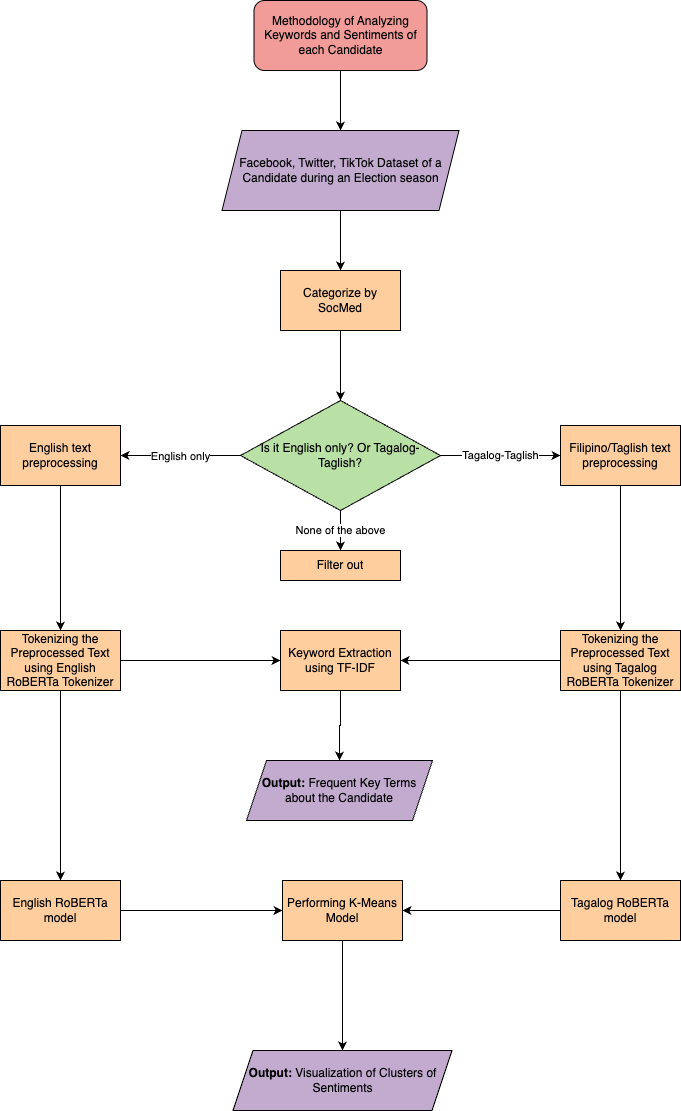

The diagram above was exported from draw.io. Its source (the exported page's mxGraphModel, read from the mxfile embedded in the PNG):
<mxGraphModel dx="1186" dy="512" grid="1" gridSize="10" guides="1" tooltips="1" connect="1" arrows="1" fold="1" page="1" pageScale="1" pageWidth="827" pageHeight="1169" math="0" shadow="0">
  <root>
    <mxCell id="WIyWlLk6GJQsqaUBKTNV-0" />
    <mxCell id="WIyWlLk6GJQsqaUBKTNV-1" parent="WIyWlLk6GJQsqaUBKTNV-0" />
    <mxCell id="vhf0cPPhixlQra71H93g-2" value="" style="edgeStyle=orthogonalEdgeStyle;rounded=0;orthogonalLoop=1;jettySize=auto;html=1;entryX=0.5;entryY=0;entryDx=0;entryDy=0;" parent="WIyWlLk6GJQsqaUBKTNV-1" source="WIyWlLk6GJQsqaUBKTNV-3" target="RdiUtbAPDBtvgB_jw0EF-6" edge="1">
      <mxGeometry relative="1" as="geometry" />
    </mxCell>
    <mxCell id="WIyWlLk6GJQsqaUBKTNV-3" value="Methodology of Analyzing Keywords and Sentiments of each Candidate" style="rounded=1;whiteSpace=wrap;html=1;fontSize=12;glass=0;strokeWidth=1;shadow=0;fillColor=#F19C99;" parent="WIyWlLk6GJQsqaUBKTNV-1" vertex="1">
      <mxGeometry x="327.5" y="30" width="173" height="70" as="geometry" />
    </mxCell>
    <mxCell id="vhf0cPPhixlQra71H93g-4" value="" style="edgeStyle=orthogonalEdgeStyle;rounded=0;orthogonalLoop=1;jettySize=auto;html=1;" parent="WIyWlLk6GJQsqaUBKTNV-1" source="vhf0cPPhixlQra71H93g-0" target="vhf0cPPhixlQra71H93g-3" edge="1">
      <mxGeometry relative="1" as="geometry" />
    </mxCell>
    <mxCell id="vhf0cPPhixlQra71H93g-0" value="Categorize by SocMed" style="rounded=0;whiteSpace=wrap;html=1;fillColor=#FFCE9F;" parent="WIyWlLk6GJQsqaUBKTNV-1" vertex="1">
      <mxGeometry x="354" y="300" width="120" height="60" as="geometry" />
    </mxCell>
    <mxCell id="vhf0cPPhixlQra71H93g-6" value="Tagalog-Taglish" style="edgeStyle=orthogonalEdgeStyle;rounded=0;orthogonalLoop=1;jettySize=auto;html=1;" parent="WIyWlLk6GJQsqaUBKTNV-1" source="vhf0cPPhixlQra71H93g-3" target="vhf0cPPhixlQra71H93g-5" edge="1">
      <mxGeometry relative="1" as="geometry" />
    </mxCell>
    <mxCell id="vhf0cPPhixlQra71H93g-10" value="" style="edgeStyle=orthogonalEdgeStyle;rounded=0;orthogonalLoop=1;jettySize=auto;html=1;" parent="WIyWlLk6GJQsqaUBKTNV-1" source="vhf0cPPhixlQra71H93g-3" target="vhf0cPPhixlQra71H93g-9" edge="1">
      <mxGeometry relative="1" as="geometry" />
    </mxCell>
    <mxCell id="vhf0cPPhixlQra71H93g-11" value="English only" style="edgeLabel;html=1;align=center;verticalAlign=middle;resizable=0;points=[];" parent="vhf0cPPhixlQra71H93g-10" connectable="0" vertex="1">
      <mxGeometry x="0.025" y="4" relative="1" as="geometry">
        <mxPoint y="-4" as="offset" />
      </mxGeometry>
    </mxCell>
    <mxCell id="vhf0cPPhixlQra71H93g-31" value="None of the above" style="edgeStyle=orthogonalEdgeStyle;rounded=0;orthogonalLoop=1;jettySize=auto;html=1;" parent="WIyWlLk6GJQsqaUBKTNV-1" source="vhf0cPPhixlQra71H93g-3" target="vhf0cPPhixlQra71H93g-30" edge="1">
      <mxGeometry relative="1" as="geometry" />
    </mxCell>
    <mxCell id="vhf0cPPhixlQra71H93g-3" value="Is it English only? Or Tagalog-Taglish?" style="rhombus;whiteSpace=wrap;html=1;rounded=0;fillColor=#B9E0A5;" parent="WIyWlLk6GJQsqaUBKTNV-1" vertex="1">
      <mxGeometry x="314" y="430" width="200" height="110" as="geometry" />
    </mxCell>
    <mxCell id="vhf0cPPhixlQra71H93g-29" style="edgeStyle=orthogonalEdgeStyle;rounded=0;orthogonalLoop=1;jettySize=auto;html=1;exitX=0.5;exitY=1;exitDx=0;exitDy=0;entryX=0.5;entryY=0;entryDx=0;entryDy=0;" parent="WIyWlLk6GJQsqaUBKTNV-1" source="vhf0cPPhixlQra71H93g-5" target="RdiUtbAPDBtvgB_jw0EF-3" edge="1">
      <mxGeometry relative="1" as="geometry">
        <mxPoint x="694" y="590" as="targetPoint" />
      </mxGeometry>
    </mxCell>
    <mxCell id="vhf0cPPhixlQra71H93g-5" value="Filipino/Taglish text preprocessing" style="rounded=0;whiteSpace=wrap;html=1;fillColor=#FFCE9F;" parent="WIyWlLk6GJQsqaUBKTNV-1" vertex="1">
      <mxGeometry x="634" y="455" width="120" height="60" as="geometry" />
    </mxCell>
    <mxCell id="vhf0cPPhixlQra71H93g-13" value="" style="edgeStyle=orthogonalEdgeStyle;rounded=0;orthogonalLoop=1;jettySize=auto;html=1;entryX=0.5;entryY=0;entryDx=0;entryDy=0;" parent="WIyWlLk6GJQsqaUBKTNV-1" source="vhf0cPPhixlQra71H93g-9" target="RdiUtbAPDBtvgB_jw0EF-0" edge="1">
      <mxGeometry relative="1" as="geometry">
        <mxPoint x="133.99999999999977" y="590" as="targetPoint" />
      </mxGeometry>
    </mxCell>
    <mxCell id="vhf0cPPhixlQra71H93g-9" value="English text preprocessing" style="whiteSpace=wrap;html=1;rounded=0;fillColor=#FFCE9F;" parent="WIyWlLk6GJQsqaUBKTNV-1" vertex="1">
      <mxGeometry x="74" y="455" width="120" height="60" as="geometry" />
    </mxCell>
    <mxCell id="vhf0cPPhixlQra71H93g-17" value="" style="edgeStyle=orthogonalEdgeStyle;rounded=0;orthogonalLoop=1;jettySize=auto;html=1;exitX=1;exitY=0.5;exitDx=0;exitDy=0;" parent="WIyWlLk6GJQsqaUBKTNV-1" source="RdiUtbAPDBtvgB_jw0EF-0" target="vhf0cPPhixlQra71H93g-16" edge="1">
      <mxGeometry relative="1" as="geometry" />
    </mxCell>
    <mxCell id="vhf0cPPhixlQra71H93g-18" style="edgeStyle=orthogonalEdgeStyle;rounded=0;orthogonalLoop=1;jettySize=auto;html=1;exitX=0;exitY=0.5;exitDx=0;exitDy=0;entryX=1;entryY=0.5;entryDx=0;entryDy=0;" parent="WIyWlLk6GJQsqaUBKTNV-1" source="RdiUtbAPDBtvgB_jw0EF-3" target="vhf0cPPhixlQra71H93g-16" edge="1">
      <mxGeometry relative="1" as="geometry" />
    </mxCell>
    <mxCell id="RdiUtbAPDBtvgB_jw0EF-9" style="edgeStyle=orthogonalEdgeStyle;rounded=0;orthogonalLoop=1;jettySize=auto;html=1;" parent="WIyWlLk6GJQsqaUBKTNV-1" source="vhf0cPPhixlQra71H93g-16" target="RdiUtbAPDBtvgB_jw0EF-8" edge="1">
      <mxGeometry relative="1" as="geometry" />
    </mxCell>
    <mxCell id="vhf0cPPhixlQra71H93g-16" value="Keyword Extraction using TF-IDF" style="whiteSpace=wrap;html=1;rounded=0;fillColor=#FFCE9F;" parent="WIyWlLk6GJQsqaUBKTNV-1" vertex="1">
      <mxGeometry x="354" y="660" width="120" height="60" as="geometry" />
    </mxCell>
    <mxCell id="vhf0cPPhixlQra71H93g-24" value="" style="edgeStyle=orthogonalEdgeStyle;rounded=0;orthogonalLoop=1;jettySize=auto;html=1;" parent="WIyWlLk6GJQsqaUBKTNV-1" source="vhf0cPPhixlQra71H93g-19" target="vhf0cPPhixlQra71H93g-23" edge="1">
      <mxGeometry relative="1" as="geometry" />
    </mxCell>
    <mxCell id="vhf0cPPhixlQra71H93g-19" value="English RoBERTa model" style="whiteSpace=wrap;html=1;rounded=0;fillColor=#FFCE9F;" parent="WIyWlLk6GJQsqaUBKTNV-1" vertex="1">
      <mxGeometry x="74" y="910" width="120" height="60" as="geometry" />
    </mxCell>
    <mxCell id="vhf0cPPhixlQra71H93g-25" style="edgeStyle=orthogonalEdgeStyle;rounded=0;orthogonalLoop=1;jettySize=auto;html=1;exitX=0;exitY=0.5;exitDx=0;exitDy=0;" parent="WIyWlLk6GJQsqaUBKTNV-1" source="vhf0cPPhixlQra71H93g-21" target="vhf0cPPhixlQra71H93g-23" edge="1">
      <mxGeometry relative="1" as="geometry" />
    </mxCell>
    <mxCell id="vhf0cPPhixlQra71H93g-21" value="Tagalog RoBERTa model" style="whiteSpace=wrap;html=1;rounded=0;fillColor=#FFCE9F;" parent="WIyWlLk6GJQsqaUBKTNV-1" vertex="1">
      <mxGeometry x="634" y="910" width="120" height="60" as="geometry" />
    </mxCell>
    <mxCell id="vhf0cPPhixlQra71H93g-27" value="" style="edgeStyle=orthogonalEdgeStyle;rounded=0;orthogonalLoop=1;jettySize=auto;html=1;" parent="WIyWlLk6GJQsqaUBKTNV-1" source="vhf0cPPhixlQra71H93g-23" target="vhf0cPPhixlQra71H93g-26" edge="1">
      <mxGeometry relative="1" as="geometry" />
    </mxCell>
    <mxCell id="vhf0cPPhixlQra71H93g-26" value="&lt;b&gt;Output:&amp;nbsp;&lt;/b&gt;Visualization of Clusters of Sentiments" style="shape=parallelogram;perimeter=parallelogramPerimeter;whiteSpace=wrap;html=1;fixedSize=1;rounded=0;fillColor=#C3ABD0;" parent="WIyWlLk6GJQsqaUBKTNV-1" vertex="1">
      <mxGeometry x="306.5" y="1080" width="219" height="60" as="geometry" />
    </mxCell>
    <mxCell id="vhf0cPPhixlQra71H93g-30" value="Filter out" style="whiteSpace=wrap;html=1;fillColor=#FFCE9F;rounded=0;" parent="WIyWlLk6GJQsqaUBKTNV-1" vertex="1">
      <mxGeometry x="354" y="580" width="120" height="30" as="geometry" />
    </mxCell>
    <mxCell id="vhf0cPPhixlQra71H93g-23" value="Performing K-Means Model" style="whiteSpace=wrap;html=1;rounded=0;fillColor=#FFCE9F;" parent="WIyWlLk6GJQsqaUBKTNV-1" vertex="1">
      <mxGeometry x="356" y="910" width="120" height="60" as="geometry" />
    </mxCell>
    <mxCell id="RdiUtbAPDBtvgB_jw0EF-2" style="edgeStyle=orthogonalEdgeStyle;rounded=0;orthogonalLoop=1;jettySize=auto;html=1;exitX=0.5;exitY=1;exitDx=0;exitDy=0;entryX=0.5;entryY=0;entryDx=0;entryDy=0;" parent="WIyWlLk6GJQsqaUBKTNV-1" source="RdiUtbAPDBtvgB_jw0EF-0" target="vhf0cPPhixlQra71H93g-19" edge="1">
      <mxGeometry relative="1" as="geometry" />
    </mxCell>
    <mxCell id="RdiUtbAPDBtvgB_jw0EF-0" value="Tokenizing the Preprocessed Text using English RoBERTa Tokenizer" style="whiteSpace=wrap;html=1;rounded=0;fillColor=#FFCE9F;" parent="WIyWlLk6GJQsqaUBKTNV-1" vertex="1">
      <mxGeometry x="74" y="660" width="120" height="60" as="geometry" />
    </mxCell>
    <mxCell id="RdiUtbAPDBtvgB_jw0EF-4" style="edgeStyle=orthogonalEdgeStyle;rounded=0;orthogonalLoop=1;jettySize=auto;html=1;exitX=0.5;exitY=1;exitDx=0;exitDy=0;entryX=0.5;entryY=0;entryDx=0;entryDy=0;" parent="WIyWlLk6GJQsqaUBKTNV-1" source="RdiUtbAPDBtvgB_jw0EF-3" target="vhf0cPPhixlQra71H93g-21" edge="1">
      <mxGeometry relative="1" as="geometry" />
    </mxCell>
    <mxCell id="RdiUtbAPDBtvgB_jw0EF-3" value="Tokenizing the Preprocessed Text using Tagalog RoBERTa Tokenizer" style="whiteSpace=wrap;html=1;rounded=0;fillColor=#FFCE9F;" parent="WIyWlLk6GJQsqaUBKTNV-1" vertex="1">
      <mxGeometry x="634" y="660" width="120" height="60" as="geometry" />
    </mxCell>
    <mxCell id="RdiUtbAPDBtvgB_jw0EF-7" style="edgeStyle=orthogonalEdgeStyle;rounded=0;orthogonalLoop=1;jettySize=auto;html=1;exitX=0.5;exitY=1;exitDx=0;exitDy=0;entryX=0.5;entryY=0;entryDx=0;entryDy=0;" parent="WIyWlLk6GJQsqaUBKTNV-1" source="RdiUtbAPDBtvgB_jw0EF-6" target="vhf0cPPhixlQra71H93g-0" edge="1">
      <mxGeometry relative="1" as="geometry" />
    </mxCell>
    <mxCell id="RdiUtbAPDBtvgB_jw0EF-6" value="Facebook, Twitter, TikTok Dataset of a Candidate during an Election season" style="shape=parallelogram;perimeter=parallelogramPerimeter;whiteSpace=wrap;html=1;fixedSize=1;rounded=0;fillColor=#C3ABD0;" parent="WIyWlLk6GJQsqaUBKTNV-1" vertex="1">
      <mxGeometry x="295.5" y="160" width="237" height="80" as="geometry" />
    </mxCell>
    <mxCell id="RdiUtbAPDBtvgB_jw0EF-8" value="&lt;b&gt;Output: &lt;/b&gt;Frequent Key Terms about the Candidate" style="shape=parallelogram;perimeter=parallelogramPerimeter;whiteSpace=wrap;html=1;fixedSize=1;rounded=0;fillColor=#C3ABD0;" parent="WIyWlLk6GJQsqaUBKTNV-1" vertex="1">
      <mxGeometry x="320" y="790" width="186" height="60" as="geometry" />
    </mxCell>
  </root>
</mxGraphModel>